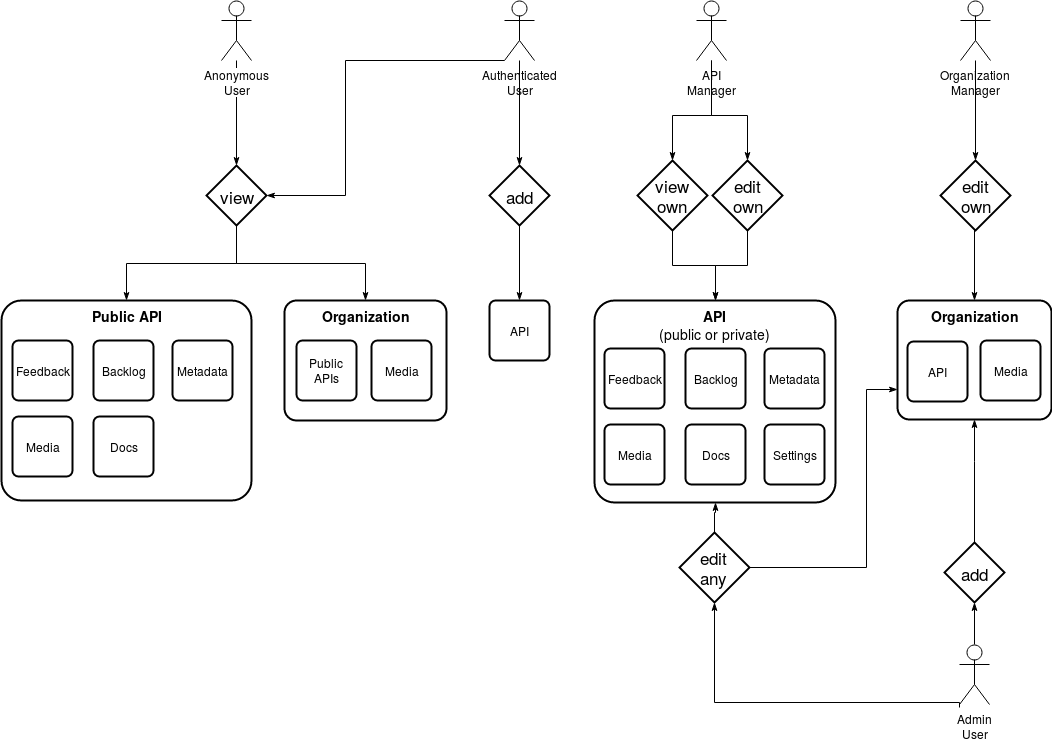

The diagram above was exported from draw.io. Its source (the exported page's mxGraphModel, read from the mxfile embedded in the PNG):
<mxGraphModel dx="1450" dy="754" grid="0" gridSize="10" guides="1" tooltips="1" connect="1" arrows="1" fold="1" page="1" pageScale="1" pageWidth="1100" pageHeight="850" background="#ffffff" math="0" shadow="0">
  <root>
    <mxCell id="0" />
    <mxCell id="1" parent="0" />
    <mxCell id="52" style="edgeStyle=orthogonalEdgeStyle;rounded=0;html=1;exitX=0.5;exitY=1;startArrow=none;startFill=0;endArrow=classicThin;endFill=1;jettySize=auto;orthogonalLoop=1;" edge="1" parent="1" source="4" target="51">
      <mxGeometry relative="1" as="geometry" />
    </mxCell>
    <mxCell id="58" style="edgeStyle=orthogonalEdgeStyle;rounded=0;html=1;exitX=0.5;exitY=1;startArrow=none;startFill=0;endArrow=classicThin;endFill=1;jettySize=auto;orthogonalLoop=1;" edge="1" parent="1" source="4" target="26">
      <mxGeometry relative="1" as="geometry" />
    </mxCell>
    <mxCell id="4" value="view" style="shape=rhombus;strokeWidth=2;fontSize=17;perimeter=rhombusPerimeter;whiteSpace=wrap;html=1;align=center;" parent="1" vertex="1">
      <mxGeometry x="230" y="265" width="60" height="60" as="geometry" />
    </mxCell>
    <mxCell id="30" style="edgeStyle=orthogonalEdgeStyle;rounded=0;html=1;entryX=0.5;entryY=0;startArrow=none;startFill=0;endArrow=classicThin;endFill=1;jettySize=auto;orthogonalLoop=1;" parent="1" source="7" target="4" edge="1">
      <mxGeometry relative="1" as="geometry" />
    </mxCell>
    <mxCell id="7" value="Anonymous&lt;br&gt;User" style="shape=umlActor;verticalLabelPosition=bottom;labelBackgroundColor=#ffffff;verticalAlign=top;html=1;" parent="1" vertex="1">
      <mxGeometry x="245" y="100" width="30" height="60" as="geometry" />
    </mxCell>
    <mxCell id="71" style="edgeStyle=orthogonalEdgeStyle;rounded=0;html=1;startArrow=none;startFill=0;endArrow=classicThin;endFill=1;jettySize=auto;orthogonalLoop=1;entryX=1;entryY=0.5;" edge="1" parent="1" source="5" target="4">
      <mxGeometry relative="1" as="geometry">
        <mxPoint x="295" y="300" as="targetPoint" />
        <Array as="points">
          <mxPoint x="369" y="160" />
          <mxPoint x="369" y="295" />
        </Array>
      </mxGeometry>
    </mxCell>
    <mxCell id="5" value="Authenticated&lt;br&gt;User" style="shape=umlActor;verticalLabelPosition=bottom;labelBackgroundColor=#ffffff;verticalAlign=top;html=1;" parent="1" vertex="1">
      <mxGeometry x="528" y="100" width="30" height="60" as="geometry" />
    </mxCell>
    <mxCell id="33" value="add" style="shape=rhombus;strokeWidth=2;fontSize=17;perimeter=rhombusPerimeter;whiteSpace=wrap;html=1;align=center;" parent="1" vertex="1">
      <mxGeometry x="513" y="265" width="60" height="60" as="geometry" />
    </mxCell>
    <mxCell id="37" style="edgeStyle=orthogonalEdgeStyle;rounded=0;html=1;entryX=0.5;entryY=0;startArrow=none;startFill=0;endArrow=classicThin;endFill=1;jettySize=auto;orthogonalLoop=1;" parent="1" source="5" target="33" edge="1">
      <mxGeometry relative="1" as="geometry" />
    </mxCell>
    <mxCell id="34" value="API" style="strokeWidth=2;rounded=1;arcSize=10;whiteSpace=wrap;html=1;align=center;" parent="1" vertex="1">
      <mxGeometry x="513" y="400" width="60" height="60" as="geometry" />
    </mxCell>
    <mxCell id="35" style="edgeStyle=orthogonalEdgeStyle;rounded=0;html=1;entryX=0.5;entryY=0;startArrow=none;startFill=0;endArrow=classicThin;endFill=1;jettySize=auto;orthogonalLoop=1;" parent="1" source="33" target="34" edge="1">
      <mxGeometry relative="1" as="geometry" />
    </mxCell>
    <mxCell id="20" value="API&lt;br&gt;Manager" style="shape=umlActor;verticalLabelPosition=bottom;labelBackgroundColor=#ffffff;verticalAlign=top;html=1;" parent="1" vertex="1">
      <mxGeometry x="720" y="100" width="30" height="60" as="geometry" />
    </mxCell>
    <mxCell id="38" value="edit&lt;br&gt;own" style="shape=rhombus;strokeWidth=2;fontSize=17;perimeter=rhombusPerimeter;whiteSpace=wrap;html=1;align=center;" parent="1" vertex="1">
      <mxGeometry x="736" y="260" width="70" height="70" as="geometry" />
    </mxCell>
    <mxCell id="39" style="edgeStyle=orthogonalEdgeStyle;rounded=0;html=1;entryX=0.5;entryY=0;startArrow=none;startFill=0;endArrow=classicThin;endFill=1;jettySize=auto;orthogonalLoop=1;" parent="1" source="20" target="38" edge="1">
      <mxGeometry relative="1" as="geometry">
        <Array as="points">
          <mxPoint x="735" y="215" />
          <mxPoint x="771" y="215" />
        </Array>
      </mxGeometry>
    </mxCell>
    <mxCell id="75" style="edgeStyle=orthogonalEdgeStyle;rounded=0;html=1;exitX=0.5;exitY=1;startArrow=none;startFill=0;endArrow=classicThin;endFill=1;jettySize=auto;orthogonalLoop=1;" edge="1" parent="1" source="40" target="54">
      <mxGeometry relative="1" as="geometry" />
    </mxCell>
    <mxCell id="40" value="view&lt;br&gt;own" style="shape=rhombus;strokeWidth=2;fontSize=17;perimeter=rhombusPerimeter;whiteSpace=wrap;html=1;align=center;" parent="1" vertex="1">
      <mxGeometry x="661" y="260" width="70" height="70" as="geometry" />
    </mxCell>
    <mxCell id="41" style="edgeStyle=orthogonalEdgeStyle;rounded=0;html=1;entryX=0.5;entryY=0;startArrow=none;startFill=0;endArrow=classicThin;endFill=1;jettySize=auto;orthogonalLoop=1;" parent="1" source="20" target="40" edge="1">
      <mxGeometry relative="1" as="geometry">
        <mxPoint x="735" y="202" as="sourcePoint" />
        <Array as="points">
          <mxPoint x="735" y="215" />
          <mxPoint x="696" y="215" />
        </Array>
      </mxGeometry>
    </mxCell>
    <mxCell id="55" style="edgeStyle=orthogonalEdgeStyle;rounded=0;html=1;exitX=0.5;exitY=1;startArrow=none;startFill=0;endArrow=classicThin;endFill=1;jettySize=auto;orthogonalLoop=1;" edge="1" parent="1" source="38" target="54">
      <mxGeometry relative="1" as="geometry" />
    </mxCell>
    <mxCell id="21" value="Organization&lt;br&gt;Manager" style="shape=umlActor;verticalLabelPosition=bottom;labelBackgroundColor=#ffffff;verticalAlign=top;html=1;" parent="1" vertex="1">
      <mxGeometry x="984" y="100" width="30" height="60" as="geometry" />
    </mxCell>
    <mxCell id="22" value="Admin&lt;br&gt;User" style="shape=umlActor;verticalLabelPosition=bottom;labelBackgroundColor=#ffffff;verticalAlign=top;html=1;" parent="1" vertex="1">
      <mxGeometry x="983" y="744" width="30" height="60" as="geometry" />
    </mxCell>
    <mxCell id="74" style="edgeStyle=orthogonalEdgeStyle;rounded=0;html=1;startArrow=none;startFill=0;endArrow=classicThin;endFill=1;jettySize=auto;orthogonalLoop=1;" edge="1" parent="1" source="44" target="28">
      <mxGeometry relative="1" as="geometry">
        <Array as="points">
          <mxPoint x="998" y="561" />
          <mxPoint x="998" y="561" />
        </Array>
      </mxGeometry>
    </mxCell>
    <mxCell id="44" value="add" style="shape=rhombus;strokeWidth=2;fontSize=17;perimeter=rhombusPerimeter;whiteSpace=wrap;html=1;align=center;" parent="1" vertex="1">
      <mxGeometry x="968" y="642" width="60" height="60" as="geometry" />
    </mxCell>
    <mxCell id="45" style="edgeStyle=orthogonalEdgeStyle;rounded=0;html=1;startArrow=none;startFill=0;endArrow=classicThin;endFill=1;jettySize=auto;orthogonalLoop=1;entryX=0.5;entryY=1;" parent="1" source="22" target="44" edge="1">
      <mxGeometry relative="1" as="geometry">
        <mxPoint x="961" y="622" as="targetPoint" />
        <Array as="points" />
      </mxGeometry>
    </mxCell>
    <mxCell id="50" style="edgeStyle=orthogonalEdgeStyle;rounded=0;html=1;entryX=0.5;entryY=0;startArrow=none;startFill=0;endArrow=classicThin;endFill=1;jettySize=auto;orthogonalLoop=1;exitX=0.5;exitY=1;" parent="1" source="48" target="28" edge="1">
      <mxGeometry relative="1" as="geometry">
        <Array as="points">
          <mxPoint x="998" y="329" />
        </Array>
      </mxGeometry>
    </mxCell>
    <mxCell id="48" value="edit&lt;br&gt;own" style="shape=rhombus;strokeWidth=2;fontSize=17;perimeter=rhombusPerimeter;whiteSpace=wrap;html=1;align=center;" parent="1" vertex="1">
      <mxGeometry x="964" y="260" width="70" height="70" as="geometry" />
    </mxCell>
    <mxCell id="49" style="edgeStyle=orthogonalEdgeStyle;rounded=0;html=1;entryX=0.5;entryY=0;startArrow=none;startFill=0;endArrow=classicThin;endFill=1;jettySize=auto;orthogonalLoop=1;" parent="1" source="21" target="48" edge="1">
      <mxGeometry relative="1" as="geometry" />
    </mxCell>
    <mxCell id="67" style="edgeStyle=orthogonalEdgeStyle;rounded=0;html=1;entryX=0;entryY=0.75;startArrow=none;startFill=0;endArrow=classicThin;endFill=1;jettySize=auto;orthogonalLoop=1;exitX=1;exitY=0.5;" edge="1" parent="1" source="65" target="28">
      <mxGeometry relative="1" as="geometry">
        <Array as="points">
          <mxPoint x="890" y="667" />
          <mxPoint x="890" y="489" />
        </Array>
      </mxGeometry>
    </mxCell>
    <mxCell id="72" style="edgeStyle=orthogonalEdgeStyle;rounded=0;html=1;entryX=0.5;entryY=1;startArrow=none;startFill=0;endArrow=classicThin;endFill=1;jettySize=auto;orthogonalLoop=1;" edge="1" parent="1" source="65" target="54">
      <mxGeometry relative="1" as="geometry">
        <Array as="points">
          <mxPoint x="738" y="612" />
        </Array>
      </mxGeometry>
    </mxCell>
    <mxCell id="65" value="edit&lt;br&gt;any" style="shape=rhombus;strokeWidth=2;fontSize=17;perimeter=rhombusPerimeter;whiteSpace=wrap;html=1;align=center;" vertex="1" parent="1">
      <mxGeometry x="703" y="632" width="70" height="70" as="geometry" />
    </mxCell>
    <mxCell id="66" style="edgeStyle=orthogonalEdgeStyle;rounded=0;html=1;startArrow=none;startFill=0;endArrow=classicThin;endFill=1;jettySize=auto;orthogonalLoop=1;entryX=0.5;entryY=1;" edge="1" parent="1" target="65">
      <mxGeometry relative="1" as="geometry">
        <mxPoint x="983" y="807" as="sourcePoint" />
        <mxPoint x="739" y="714" as="targetPoint" />
        <Array as="points">
          <mxPoint x="983" y="802" />
          <mxPoint x="738" y="802" />
        </Array>
      </mxGeometry>
    </mxCell>
    <mxCell id="88" value="" style="group" vertex="1" connectable="0" parent="1">
      <mxGeometry x="921" y="400" width="154" height="119" as="geometry" />
    </mxCell>
    <mxCell id="28" value="&lt;b&gt;&lt;font style=&quot;font-size: 14px&quot;&gt;Organization&lt;/font&gt;&lt;/b&gt;" style="strokeWidth=2;rounded=1;arcSize=10;whiteSpace=wrap;html=1;align=center;verticalAlign=top;" parent="88" vertex="1">
      <mxGeometry width="154" height="119" as="geometry" />
    </mxCell>
    <mxCell id="86" value="API" style="strokeWidth=2;rounded=1;arcSize=10;whiteSpace=wrap;html=1;align=center;" vertex="1" parent="88">
      <mxGeometry x="10" y="41" width="60" height="60" as="geometry" />
    </mxCell>
    <mxCell id="87" value="Media" style="strokeWidth=2;rounded=1;arcSize=10;whiteSpace=wrap;html=1;align=center;" vertex="1" parent="88">
      <mxGeometry x="83" y="40" width="60" height="60" as="geometry" />
    </mxCell>
    <mxCell id="89" value="" style="group" vertex="1" connectable="0" parent="1">
      <mxGeometry x="618" y="400" width="241" height="202" as="geometry" />
    </mxCell>
    <mxCell id="54" value="&lt;b&gt;&lt;font style=&quot;font-size: 14px&quot;&gt;API&lt;br&gt;&lt;/font&gt;&lt;/b&gt;&lt;font style=&quot;font-size: 14px&quot;&gt;(public or private)&lt;/font&gt;&lt;b&gt;&lt;font style=&quot;font-size: 14px&quot;&gt;&lt;br&gt;&lt;br&gt;&lt;br&gt;&lt;/font&gt;&lt;/b&gt;" style="strokeWidth=2;rounded=1;arcSize=10;whiteSpace=wrap;html=1;align=center;verticalAlign=top;" vertex="1" parent="89">
      <mxGeometry width="241" height="202" as="geometry" />
    </mxCell>
    <mxCell id="77" value="Feedback" style="strokeWidth=2;rounded=1;arcSize=10;whiteSpace=wrap;html=1;align=center;" vertex="1" parent="89">
      <mxGeometry x="10" y="48" width="60" height="60" as="geometry" />
    </mxCell>
    <mxCell id="78" value="Backlog" style="strokeWidth=2;rounded=1;arcSize=10;whiteSpace=wrap;html=1;align=center;" vertex="1" parent="89">
      <mxGeometry x="91" y="48" width="60" height="60" as="geometry" />
    </mxCell>
    <mxCell id="79" value="Docs" style="strokeWidth=2;rounded=1;arcSize=10;whiteSpace=wrap;html=1;align=center;" vertex="1" parent="89">
      <mxGeometry x="91" y="124" width="60" height="60" as="geometry" />
    </mxCell>
    <mxCell id="80" value="Media" style="strokeWidth=2;rounded=1;arcSize=10;whiteSpace=wrap;html=1;align=center;" vertex="1" parent="89">
      <mxGeometry x="10" y="124" width="60" height="60" as="geometry" />
    </mxCell>
    <mxCell id="81" value="Metadata" style="strokeWidth=2;rounded=1;arcSize=10;whiteSpace=wrap;html=1;align=center;" vertex="1" parent="89">
      <mxGeometry x="170" y="48" width="60" height="60" as="geometry" />
    </mxCell>
    <mxCell id="82" value="Settings" style="strokeWidth=2;rounded=1;arcSize=10;whiteSpace=wrap;html=1;align=center;" vertex="1" parent="89">
      <mxGeometry x="170" y="124" width="60" height="60" as="geometry" />
    </mxCell>
    <mxCell id="90" value="" style="group" vertex="1" connectable="0" parent="1">
      <mxGeometry x="308" y="400" width="162" height="120" as="geometry" />
    </mxCell>
    <mxCell id="63" value="" style="group" vertex="1" connectable="0" parent="90">
      <mxGeometry width="162" height="120" as="geometry" />
    </mxCell>
    <mxCell id="51" value="&lt;b&gt;&lt;font style=&quot;font-size: 14px&quot;&gt;Organization&lt;/font&gt;&lt;/b&gt;" style="strokeWidth=2;rounded=1;arcSize=10;whiteSpace=wrap;html=1;align=center;verticalAlign=top;" vertex="1" parent="63">
      <mxGeometry width="162" height="120" as="geometry" />
    </mxCell>
    <mxCell id="61" value="Public&lt;br&gt;APIs" style="strokeWidth=2;rounded=1;arcSize=10;whiteSpace=wrap;html=1;align=center;" vertex="1" parent="63">
      <mxGeometry x="12" y="40" width="60" height="60" as="geometry" />
    </mxCell>
    <mxCell id="62" value="Media" style="strokeWidth=2;rounded=1;arcSize=10;whiteSpace=wrap;html=1;align=center;" vertex="1" parent="63">
      <mxGeometry x="87" y="40" width="60" height="60" as="geometry" />
    </mxCell>
    <mxCell id="91" value="" style="group" vertex="1" connectable="0" parent="1">
      <mxGeometry x="25" y="400" width="250" height="200" as="geometry" />
    </mxCell>
    <mxCell id="26" value="&lt;b&gt;&lt;font style=&quot;font-size: 14px&quot;&gt;Public API&lt;/font&gt;&lt;/b&gt;" style="strokeWidth=2;rounded=1;arcSize=10;whiteSpace=wrap;html=1;align=center;glass=0;shadow=0;comic=0;verticalAlign=top;" parent="91" vertex="1">
      <mxGeometry width="250" height="200" as="geometry" />
    </mxCell>
    <mxCell id="29" value="Feedback" style="strokeWidth=2;rounded=1;arcSize=10;whiteSpace=wrap;html=1;align=center;" parent="91" vertex="1">
      <mxGeometry x="11" y="40" width="60" height="60" as="geometry" />
    </mxCell>
    <mxCell id="53" value="Backlog" style="strokeWidth=2;rounded=1;arcSize=10;whiteSpace=wrap;html=1;align=center;" vertex="1" parent="91">
      <mxGeometry x="92" y="40" width="60" height="60" as="geometry" />
    </mxCell>
    <mxCell id="56" value="Docs" style="strokeWidth=2;rounded=1;arcSize=10;whiteSpace=wrap;html=1;align=center;" vertex="1" parent="91">
      <mxGeometry x="92" y="116" width="60" height="60" as="geometry" />
    </mxCell>
    <mxCell id="57" value="Media" style="strokeWidth=2;rounded=1;arcSize=10;whiteSpace=wrap;html=1;align=center;" vertex="1" parent="91">
      <mxGeometry x="11" y="116" width="60" height="60" as="geometry" />
    </mxCell>
    <mxCell id="64" value="Metadata" style="strokeWidth=2;rounded=1;arcSize=10;whiteSpace=wrap;html=1;align=center;" vertex="1" parent="91">
      <mxGeometry x="171" y="40" width="60" height="60" as="geometry" />
    </mxCell>
  </root>
</mxGraphModel>